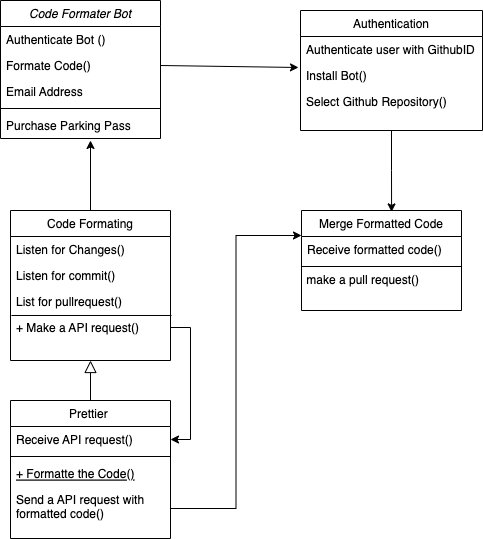

The diagram above was exported from draw.io. Its source (the exported page's mxGraphModel, read from the mxfile embedded in the PNG):
<mxGraphModel dx="835" dy="614" grid="1" gridSize="10" guides="1" tooltips="1" connect="1" arrows="1" fold="1" page="1" pageScale="1" pageWidth="827" pageHeight="1169" math="0" shadow="0">
  <root>
    <mxCell id="WIyWlLk6GJQsqaUBKTNV-0" />
    <mxCell id="WIyWlLk6GJQsqaUBKTNV-1" parent="WIyWlLk6GJQsqaUBKTNV-0" />
    <mxCell id="zkfFHV4jXpPFQw0GAbJ--0" value="Code Formater Bot" style="swimlane;fontStyle=2;align=center;verticalAlign=top;childLayout=stackLayout;horizontal=1;startSize=26;horizontalStack=0;resizeParent=1;resizeLast=0;collapsible=1;marginBottom=0;rounded=0;shadow=0;strokeWidth=1;" parent="WIyWlLk6GJQsqaUBKTNV-1" vertex="1">
      <mxGeometry x="230" y="20" width="160" height="138" as="geometry">
        <mxRectangle x="230" y="140" width="160" height="26" as="alternateBounds" />
      </mxGeometry>
    </mxCell>
    <mxCell id="zkfFHV4jXpPFQw0GAbJ--1" value="Authenticate Bot ()" style="text;align=left;verticalAlign=top;spacingLeft=4;spacingRight=4;overflow=hidden;rotatable=0;points=[[0,0.5],[1,0.5]];portConstraint=eastwest;" parent="zkfFHV4jXpPFQw0GAbJ--0" vertex="1">
      <mxGeometry y="26" width="160" height="26" as="geometry" />
    </mxCell>
    <mxCell id="zkfFHV4jXpPFQw0GAbJ--2" value="Formate Code()" style="text;align=left;verticalAlign=top;spacingLeft=4;spacingRight=4;overflow=hidden;rotatable=0;points=[[0,0.5],[1,0.5]];portConstraint=eastwest;rounded=0;shadow=0;html=0;" parent="zkfFHV4jXpPFQw0GAbJ--0" vertex="1">
      <mxGeometry y="52" width="160" height="26" as="geometry" />
    </mxCell>
    <mxCell id="zkfFHV4jXpPFQw0GAbJ--3" value="Email Address" style="text;align=left;verticalAlign=top;spacingLeft=4;spacingRight=4;overflow=hidden;rotatable=0;points=[[0,0.5],[1,0.5]];portConstraint=eastwest;rounded=0;shadow=0;html=0;" parent="zkfFHV4jXpPFQw0GAbJ--0" vertex="1">
      <mxGeometry y="78" width="160" height="26" as="geometry" />
    </mxCell>
    <mxCell id="zkfFHV4jXpPFQw0GAbJ--4" value="" style="line;html=1;strokeWidth=1;align=left;verticalAlign=middle;spacingTop=-1;spacingLeft=3;spacingRight=3;rotatable=0;labelPosition=right;points=[];portConstraint=eastwest;" parent="zkfFHV4jXpPFQw0GAbJ--0" vertex="1">
      <mxGeometry y="104" width="160" height="8" as="geometry" />
    </mxCell>
    <mxCell id="zkfFHV4jXpPFQw0GAbJ--5" value="Purchase Parking Pass" style="text;align=left;verticalAlign=top;spacingLeft=4;spacingRight=4;overflow=hidden;rotatable=0;points=[[0,0.5],[1,0.5]];portConstraint=eastwest;" parent="zkfFHV4jXpPFQw0GAbJ--0" vertex="1">
      <mxGeometry y="112" width="160" height="26" as="geometry" />
    </mxCell>
    <mxCell id="zkfFHV4jXpPFQw0GAbJ--6" value="Prettier " style="swimlane;fontStyle=0;align=center;verticalAlign=top;childLayout=stackLayout;horizontal=1;startSize=26;horizontalStack=0;resizeParent=1;resizeLast=0;collapsible=1;marginBottom=0;rounded=0;shadow=0;strokeWidth=1;" parent="WIyWlLk6GJQsqaUBKTNV-1" vertex="1">
      <mxGeometry x="240" y="420" width="160" height="138" as="geometry">
        <mxRectangle x="130" y="380" width="160" height="26" as="alternateBounds" />
      </mxGeometry>
    </mxCell>
    <mxCell id="zkfFHV4jXpPFQw0GAbJ--8" value="Receive API request()" style="text;align=left;verticalAlign=top;spacingLeft=4;spacingRight=4;overflow=hidden;rotatable=0;points=[[0,0.5],[1,0.5]];portConstraint=eastwest;rounded=0;shadow=0;html=0;" parent="zkfFHV4jXpPFQw0GAbJ--6" vertex="1">
      <mxGeometry y="26" width="160" height="26" as="geometry" />
    </mxCell>
    <mxCell id="zkfFHV4jXpPFQw0GAbJ--9" value="" style="line;html=1;strokeWidth=1;align=left;verticalAlign=middle;spacingTop=-1;spacingLeft=3;spacingRight=3;rotatable=0;labelPosition=right;points=[];portConstraint=eastwest;" parent="zkfFHV4jXpPFQw0GAbJ--6" vertex="1">
      <mxGeometry y="52" width="160" height="8" as="geometry" />
    </mxCell>
    <mxCell id="zkfFHV4jXpPFQw0GAbJ--10" value="+ Formatte the Code()" style="text;align=left;verticalAlign=top;spacingLeft=4;spacingRight=4;overflow=hidden;rotatable=0;points=[[0,0.5],[1,0.5]];portConstraint=eastwest;fontStyle=4" parent="zkfFHV4jXpPFQw0GAbJ--6" vertex="1">
      <mxGeometry y="60" width="160" height="26" as="geometry" />
    </mxCell>
    <mxCell id="zkfFHV4jXpPFQw0GAbJ--11" value="Send a API request with &#10;formatted code()" style="text;align=left;verticalAlign=top;spacingLeft=4;spacingRight=4;overflow=hidden;rotatable=0;points=[[0,0.5],[1,0.5]];portConstraint=eastwest;" parent="zkfFHV4jXpPFQw0GAbJ--6" vertex="1">
      <mxGeometry y="86" width="160" height="44" as="geometry" />
    </mxCell>
    <mxCell id="zkfFHV4jXpPFQw0GAbJ--12" value="" style="endArrow=block;endSize=10;endFill=0;shadow=0;strokeWidth=1;rounded=0;edgeStyle=elbowEdgeStyle;elbow=vertical;entryX=0.5;entryY=1;entryDx=0;entryDy=0;" parent="WIyWlLk6GJQsqaUBKTNV-1" source="zkfFHV4jXpPFQw0GAbJ--6" target="HRwDkQ-VArCndWAT0l7o-2" edge="1">
      <mxGeometry width="160" relative="1" as="geometry">
        <mxPoint x="200" y="203" as="sourcePoint" />
        <mxPoint x="310" y="410" as="targetPoint" />
        <Array as="points">
          <mxPoint x="310" y="450" />
        </Array>
      </mxGeometry>
    </mxCell>
    <mxCell id="zkfFHV4jXpPFQw0GAbJ--13" value="Merge Formatted Code" style="swimlane;fontStyle=0;align=center;verticalAlign=top;childLayout=stackLayout;horizontal=1;startSize=26;horizontalStack=0;resizeParent=1;resizeLast=0;collapsible=1;marginBottom=0;rounded=0;shadow=0;strokeWidth=1;" parent="WIyWlLk6GJQsqaUBKTNV-1" vertex="1">
      <mxGeometry x="531" y="230" width="160" height="100" as="geometry">
        <mxRectangle x="340" y="380" width="170" height="26" as="alternateBounds" />
      </mxGeometry>
    </mxCell>
    <mxCell id="zkfFHV4jXpPFQw0GAbJ--14" value="Receive formatted code()" style="text;align=left;verticalAlign=top;spacingLeft=4;spacingRight=4;overflow=hidden;rotatable=0;points=[[0,0.5],[1,0.5]];portConstraint=eastwest;" parent="zkfFHV4jXpPFQw0GAbJ--13" vertex="1">
      <mxGeometry y="26" width="160" height="26" as="geometry" />
    </mxCell>
    <mxCell id="zkfFHV4jXpPFQw0GAbJ--15" value="" style="line;html=1;strokeWidth=1;align=left;verticalAlign=middle;spacingTop=-1;spacingLeft=3;spacingRight=3;rotatable=0;labelPosition=right;points=[];portConstraint=eastwest;" parent="zkfFHV4jXpPFQw0GAbJ--13" vertex="1">
      <mxGeometry y="52" width="160" height="8" as="geometry" />
    </mxCell>
    <mxCell id="HRwDkQ-VArCndWAT0l7o-25" value="&amp;nbsp;make a pull request()" style="text;html=1;align=left;verticalAlign=middle;resizable=0;points=[];autosize=1;strokeColor=none;fillColor=none;" vertex="1" parent="zkfFHV4jXpPFQw0GAbJ--13">
      <mxGeometry y="60" width="160" height="20" as="geometry" />
    </mxCell>
    <mxCell id="HRwDkQ-VArCndWAT0l7o-24" style="edgeStyle=orthogonalEdgeStyle;rounded=0;orthogonalLoop=1;jettySize=auto;html=1;entryX=0.563;entryY=0.014;entryDx=0;entryDy=0;entryPerimeter=0;" edge="1" parent="WIyWlLk6GJQsqaUBKTNV-1" source="zkfFHV4jXpPFQw0GAbJ--17" target="zkfFHV4jXpPFQw0GAbJ--13">
      <mxGeometry relative="1" as="geometry" />
    </mxCell>
    <mxCell id="zkfFHV4jXpPFQw0GAbJ--17" value="Authentication" style="swimlane;fontStyle=0;align=center;verticalAlign=top;childLayout=stackLayout;horizontal=1;startSize=26;horizontalStack=0;resizeParent=1;resizeLast=0;collapsible=1;marginBottom=0;rounded=0;shadow=0;strokeWidth=1;" parent="WIyWlLk6GJQsqaUBKTNV-1" vertex="1">
      <mxGeometry x="530" y="30" width="182" height="120" as="geometry">
        <mxRectangle x="550" y="140" width="160" height="26" as="alternateBounds" />
      </mxGeometry>
    </mxCell>
    <mxCell id="zkfFHV4jXpPFQw0GAbJ--18" value="Authenticate user with GithubID" style="text;align=left;verticalAlign=top;spacingLeft=4;spacingRight=4;overflow=hidden;rotatable=0;points=[[0,0.5],[1,0.5]];portConstraint=eastwest;" parent="zkfFHV4jXpPFQw0GAbJ--17" vertex="1">
      <mxGeometry y="26" width="182" height="26" as="geometry" />
    </mxCell>
    <mxCell id="zkfFHV4jXpPFQw0GAbJ--19" value="Install Bot()" style="text;align=left;verticalAlign=top;spacingLeft=4;spacingRight=4;overflow=hidden;rotatable=0;points=[[0,0.5],[1,0.5]];portConstraint=eastwest;rounded=0;shadow=0;html=0;" parent="zkfFHV4jXpPFQw0GAbJ--17" vertex="1">
      <mxGeometry y="52" width="182" height="26" as="geometry" />
    </mxCell>
    <mxCell id="zkfFHV4jXpPFQw0GAbJ--20" value="Select Github Repository()" style="text;align=left;verticalAlign=top;spacingLeft=4;spacingRight=4;overflow=hidden;rotatable=0;points=[[0,0.5],[1,0.5]];portConstraint=eastwest;rounded=0;shadow=0;html=0;" parent="zkfFHV4jXpPFQw0GAbJ--17" vertex="1">
      <mxGeometry y="78" width="182" height="26" as="geometry" />
    </mxCell>
    <mxCell id="HRwDkQ-VArCndWAT0l7o-12" style="edgeStyle=orthogonalEdgeStyle;rounded=0;orthogonalLoop=1;jettySize=auto;html=1;" edge="1" parent="WIyWlLk6GJQsqaUBKTNV-1" source="HRwDkQ-VArCndWAT0l7o-2">
      <mxGeometry relative="1" as="geometry">
        <mxPoint x="320" y="160" as="targetPoint" />
      </mxGeometry>
    </mxCell>
    <mxCell id="HRwDkQ-VArCndWAT0l7o-2" value="Code Formating" style="swimlane;fontStyle=0;align=center;verticalAlign=top;childLayout=stackLayout;horizontal=1;startSize=26;horizontalStack=0;resizeParent=1;resizeLast=0;collapsible=1;marginBottom=0;rounded=0;shadow=0;strokeWidth=1;" vertex="1" parent="WIyWlLk6GJQsqaUBKTNV-1">
      <mxGeometry x="240" y="230" width="160" height="150" as="geometry">
        <mxRectangle x="130" y="380" width="160" height="26" as="alternateBounds" />
      </mxGeometry>
    </mxCell>
    <mxCell id="HRwDkQ-VArCndWAT0l7o-3" value="Listen for Changes()&#10;" style="text;align=left;verticalAlign=top;spacingLeft=4;spacingRight=4;overflow=hidden;rotatable=0;points=[[0,0.5],[1,0.5]];portConstraint=eastwest;" vertex="1" parent="HRwDkQ-VArCndWAT0l7o-2">
      <mxGeometry y="26" width="160" height="26" as="geometry" />
    </mxCell>
    <mxCell id="HRwDkQ-VArCndWAT0l7o-4" value="Listen for commit()" style="text;align=left;verticalAlign=top;spacingLeft=4;spacingRight=4;overflow=hidden;rotatable=0;points=[[0,0.5],[1,0.5]];portConstraint=eastwest;rounded=0;shadow=0;html=0;" vertex="1" parent="HRwDkQ-VArCndWAT0l7o-2">
      <mxGeometry y="52" width="160" height="26" as="geometry" />
    </mxCell>
    <mxCell id="HRwDkQ-VArCndWAT0l7o-6" value="List for pullrequest()" style="text;align=left;verticalAlign=top;spacingLeft=4;spacingRight=4;overflow=hidden;rotatable=0;points=[[0,0.5],[1,0.5]];portConstraint=eastwest;fontStyle=0" vertex="1" parent="HRwDkQ-VArCndWAT0l7o-2">
      <mxGeometry y="78" width="160" height="26" as="geometry" />
    </mxCell>
    <mxCell id="HRwDkQ-VArCndWAT0l7o-15" value="" style="endArrow=none;html=1;rounded=0;entryX=1.006;entryY=1.038;entryDx=0;entryDy=0;entryPerimeter=0;exitX=0.006;exitY=1.038;exitDx=0;exitDy=0;exitPerimeter=0;" edge="1" parent="HRwDkQ-VArCndWAT0l7o-2" source="HRwDkQ-VArCndWAT0l7o-6" target="HRwDkQ-VArCndWAT0l7o-6">
      <mxGeometry width="50" height="50" relative="1" as="geometry">
        <mxPoint x="90" y="170" as="sourcePoint" />
        <mxPoint x="140" y="120" as="targetPoint" />
      </mxGeometry>
    </mxCell>
    <mxCell id="HRwDkQ-VArCndWAT0l7o-18" value="+ Make a API request()" style="text;align=left;verticalAlign=top;spacingLeft=4;spacingRight=4;overflow=hidden;rotatable=0;points=[[0,0.5],[1,0.5]];portConstraint=eastwest;fontStyle=0" vertex="1" parent="HRwDkQ-VArCndWAT0l7o-2">
      <mxGeometry y="104" width="160" height="26" as="geometry" />
    </mxCell>
    <mxCell id="HRwDkQ-VArCndWAT0l7o-10" value="" style="endArrow=classic;html=1;rounded=0;exitX=1;exitY=0.5;exitDx=0;exitDy=0;entryX=-0.011;entryY=1.192;entryDx=0;entryDy=0;entryPerimeter=0;" edge="1" parent="WIyWlLk6GJQsqaUBKTNV-1" source="zkfFHV4jXpPFQw0GAbJ--2" target="zkfFHV4jXpPFQw0GAbJ--18">
      <mxGeometry width="50" height="50" relative="1" as="geometry">
        <mxPoint x="390" y="340" as="sourcePoint" />
        <mxPoint x="440" y="290" as="targetPoint" />
      </mxGeometry>
    </mxCell>
    <mxCell id="HRwDkQ-VArCndWAT0l7o-21" style="edgeStyle=orthogonalEdgeStyle;rounded=0;orthogonalLoop=1;jettySize=auto;html=1;exitX=1;exitY=0.5;exitDx=0;exitDy=0;entryX=1;entryY=0.5;entryDx=0;entryDy=0;" edge="1" parent="WIyWlLk6GJQsqaUBKTNV-1" source="HRwDkQ-VArCndWAT0l7o-18" target="zkfFHV4jXpPFQw0GAbJ--8">
      <mxGeometry relative="1" as="geometry" />
    </mxCell>
    <mxCell id="HRwDkQ-VArCndWAT0l7o-23" style="edgeStyle=orthogonalEdgeStyle;rounded=0;orthogonalLoop=1;jettySize=auto;html=1;entryX=0;entryY=0.25;entryDx=0;entryDy=0;" edge="1" parent="WIyWlLk6GJQsqaUBKTNV-1" source="zkfFHV4jXpPFQw0GAbJ--11" target="zkfFHV4jXpPFQw0GAbJ--13">
      <mxGeometry relative="1" as="geometry" />
    </mxCell>
  </root>
</mxGraphModel>